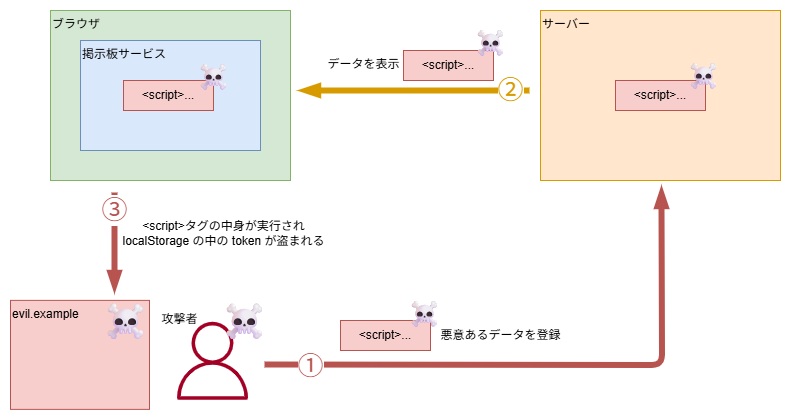

The diagram above was exported from draw.io. Its source (the exported page's mxGraphModel, read from the mxfile embedded in the PNG):
<mxGraphModel dx="653" dy="408" grid="1" gridSize="10" guides="1" tooltips="1" connect="1" arrows="1" fold="1" page="1" pageScale="1" pageWidth="1920" pageHeight="1200" background="#ffffff" math="0" shadow="0">
  <root>
    <mxCell id="0" />
    <mxCell id="1" parent="0" />
    <mxCell id="2" value="ブラウザ" style="whiteSpace=wrap;html=1;align=left;verticalAlign=top;fillColor=#d5e8d4;strokeColor=#82b366;" parent="1" vertex="1">
      <mxGeometry x="250" y="90" width="240" height="170" as="geometry" />
    </mxCell>
    <mxCell id="3" value="掲示板サービス" style="whiteSpace=wrap;html=1;align=left;verticalAlign=top;fillColor=#dae8fc;strokeColor=#6c8ebf;" parent="1" vertex="1">
      <mxGeometry x="280" y="120" width="180" height="110" as="geometry" />
    </mxCell>
    <mxCell id="4" value="サーバー" style="whiteSpace=wrap;html=1;align=left;verticalAlign=top;fillColor=#ffe6cc;strokeColor=#d79b00;" parent="1" vertex="1">
      <mxGeometry x="740" y="90" width="240" height="170" as="geometry" />
    </mxCell>
    <mxCell id="7" value="evil.example" style="whiteSpace=wrap;html=1;align=left;verticalAlign=top;fillColor=#f8cecc;strokeColor=#b85450;" parent="1" vertex="1">
      <mxGeometry x="210" y="379.87" width="139" height="109" as="geometry" />
    </mxCell>
    <mxCell id="8" value="☠" style="text;html=1;align=center;verticalAlign=middle;resizable=0;points=[];autosize=1;strokeColor=none;fillColor=none;fontSize=36;" parent="1" vertex="1">
      <mxGeometry x="290" y="370.62" width="70" height="60" as="geometry" />
    </mxCell>
    <mxCell id="13" value="" style="sketch=0;outlineConnect=0;fillColor=#a20025;strokeColor=#6F0000;dashed=0;verticalLabelPosition=bottom;verticalAlign=top;align=center;html=1;fontSize=12;fontStyle=0;aspect=fixed;pointerEvents=1;shape=mxgraph.aws4.user;fontColor=#ffffff;" parent="1" vertex="1">
      <mxGeometry x="373" y="401.37" width="78" height="78" as="geometry" />
    </mxCell>
    <mxCell id="14" value="☠" style="text;html=1;align=center;verticalAlign=middle;resizable=0;points=[];autosize=1;strokeColor=none;fillColor=none;fontSize=36;" parent="1" vertex="1">
      <mxGeometry x="409" y="370.62" width="70" height="60" as="geometry" />
    </mxCell>
    <mxCell id="15" value="攻撃者" style="text;html=1;align=center;verticalAlign=middle;resizable=0;points=[];autosize=1;strokeColor=none;fillColor=none;" parent="1" vertex="1">
      <mxGeometry x="349" y="383.62" width="60" height="30" as="geometry" />
    </mxCell>
    <mxCell id="16" value="" style="edgeStyle=orthogonalEdgeStyle;orthogonalLoop=1;jettySize=auto;html=1;strokeWidth=6;endArrow=blockThin;endFill=1;fillColor=#f8cecc;strokeColor=#b85450;" parent="1" edge="1">
      <mxGeometry width="100" relative="1" as="geometry">
        <mxPoint x="464" y="444" as="sourcePoint" />
        <mxPoint x="861" y="267" as="targetPoint" />
      </mxGeometry>
    </mxCell>
    <mxCell id="60" value="①" style="edgeLabel;html=1;align=center;verticalAlign=middle;resizable=0;points=[];fontSize=26;fontColor=#B85450;" parent="16" vertex="1" connectable="0">
      <mxGeometry x="-0.8024" y="-2" relative="1" as="geometry">
        <mxPoint x="-11" as="offset" />
      </mxGeometry>
    </mxCell>
    <mxCell id="19" value="悪意あるデータを登録" style="text;html=1;align=center;verticalAlign=middle;resizable=0;points=[];autosize=1;strokeColor=none;fillColor=none;" parent="1" vertex="1">
      <mxGeometry x="630" y="400" width="140" height="30" as="geometry" />
    </mxCell>
    <mxCell id="20" value="&amp;lt;script&amp;gt;..." style="whiteSpace=wrap;html=1;fillColor=#f8cecc;strokeColor=#b85450;" parent="1" vertex="1">
      <mxGeometry x="540" y="400" width="90" height="30" as="geometry" />
    </mxCell>
    <mxCell id="21" value="&lt;span style=&quot;color: rgb(0, 0, 0);&quot;&gt;&amp;lt;script&amp;gt;...&lt;/span&gt;" style="whiteSpace=wrap;html=1;fillColor=#f8cecc;strokeColor=#b85450;" parent="1" vertex="1">
      <mxGeometry x="815" y="160" width="90" height="30" as="geometry" />
    </mxCell>
    <mxCell id="52" value="" style="edgeStyle=none;orthogonalLoop=1;jettySize=auto;html=1;strokeWidth=6;endArrow=blockThin;endFill=1;fillColor=#ffe6cc;strokeColor=#d79b00;" parent="1" edge="1">
      <mxGeometry width="100" relative="1" as="geometry">
        <mxPoint x="729" y="170" as="sourcePoint" />
        <mxPoint x="499" y="170" as="targetPoint" />
        <Array as="points" />
      </mxGeometry>
    </mxCell>
    <mxCell id="61" value="②" style="edgeLabel;html=1;align=center;verticalAlign=middle;resizable=0;points=[];fontSize=26;fontColor=light-dark(#d79b00, #ededed);" parent="52" vertex="1" connectable="0">
      <mxGeometry x="-0.8293" y="2" relative="1" as="geometry">
        <mxPoint y="-2" as="offset" />
      </mxGeometry>
    </mxCell>
    <mxCell id="53" value="データを表示" style="text;html=1;align=center;verticalAlign=middle;resizable=0;points=[];autosize=1;strokeColor=none;fillColor=none;" parent="1" vertex="1">
      <mxGeometry x="513" y="129" width="100" height="30" as="geometry" />
    </mxCell>
    <mxCell id="54" value="&lt;span style=&quot;color: rgb(0, 0, 0);&quot;&gt;&amp;lt;script&amp;gt;...&lt;/span&gt;" style="whiteSpace=wrap;html=1;fillColor=#f8cecc;strokeColor=#b85450;" parent="1" vertex="1">
      <mxGeometry x="603" y="130" width="90" height="30" as="geometry" />
    </mxCell>
    <mxCell id="55" value="" style="edgeStyle=orthogonalEdgeStyle;orthogonalLoop=1;jettySize=auto;html=1;strokeWidth=6;endArrow=blockThin;endFill=1;fillColor=#f8cecc;strokeColor=#b85450;" parent="1" edge="1">
      <mxGeometry width="100" relative="1" as="geometry">
        <mxPoint x="314" y="272" as="sourcePoint" />
        <mxPoint x="314" y="371" as="targetPoint" />
        <Array as="points">
          <mxPoint x="314" y="326" />
          <mxPoint x="314" y="326" />
        </Array>
      </mxGeometry>
    </mxCell>
    <mxCell id="62" value="③" style="edgeLabel;html=1;align=center;verticalAlign=middle;resizable=0;points=[];fontSize=26;fontColor=#B85450;" parent="55" vertex="1" connectable="0">
      <mxGeometry x="-0.7387" relative="1" as="geometry">
        <mxPoint y="5" as="offset" />
      </mxGeometry>
    </mxCell>
    <mxCell id="57" value="&lt;span style=&quot;color: rgb(0, 0, 0);&quot;&gt;&amp;lt;script&amp;gt;...&lt;/span&gt;" style="whiteSpace=wrap;html=1;fillColor=#f8cecc;strokeColor=#b85450;" parent="1" vertex="1">
      <mxGeometry x="323" y="160" width="90" height="30" as="geometry" />
    </mxCell>
    <mxCell id="63" value="&amp;lt;script&amp;gt;タグの中身が実行され&lt;br&gt;localStorage の中の token が盗まれる" style="text;html=1;align=center;verticalAlign=middle;resizable=0;points=[];autosize=1;strokeColor=none;fillColor=none;" vertex="1" parent="1">
      <mxGeometry x="308" y="293" width="230" height="40" as="geometry" />
    </mxCell>
    <mxCell id="64" value="☠" style="text;html=1;align=center;verticalAlign=middle;resizable=0;points=[];autosize=1;strokeColor=none;fillColor=none;fontSize=26;" vertex="1" parent="1">
      <mxGeometry x="594" y="374" width="60" height="40" as="geometry" />
    </mxCell>
    <mxCell id="65" value="☠" style="text;html=1;align=center;verticalAlign=middle;resizable=0;points=[];autosize=1;strokeColor=none;fillColor=none;fontSize=26;" vertex="1" parent="1">
      <mxGeometry x="873" y="136" width="60" height="40" as="geometry" />
    </mxCell>
    <mxCell id="66" value="☠" style="text;html=1;align=center;verticalAlign=middle;resizable=0;points=[];autosize=1;strokeColor=none;fillColor=none;fontSize=26;" vertex="1" parent="1">
      <mxGeometry x="660" y="103" width="60" height="40" as="geometry" />
    </mxCell>
    <mxCell id="67" value="☠" style="text;html=1;align=center;verticalAlign=middle;resizable=0;points=[];autosize=1;strokeColor=none;fillColor=none;fontSize=26;" vertex="1" parent="1">
      <mxGeometry x="383" y="137" width="60" height="40" as="geometry" />
    </mxCell>
  </root>
</mxGraphModel>